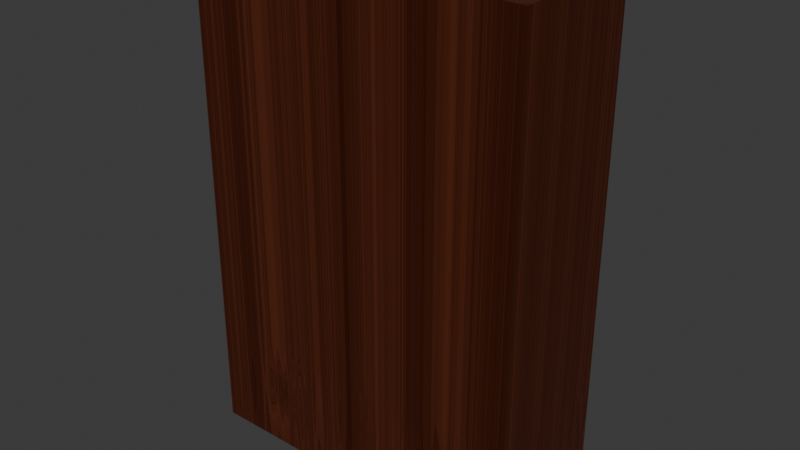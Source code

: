 # Source: bed_Closet.blend  (saved by Blender 5.1.30; exported with 4.5.12 LTS)
import bpy
from mathutils import Matrix  # noqa: F401  (used for matrix-valued properties, if any)

bpy.ops.wm.read_factory_settings(use_empty=True)
scene = bpy.context.scene
scene.name = 'Scene'

# ---- collections
col_collection = bpy.data.collections.new('Collection'); scene.collection.children.link(col_collection)

# ---- materials (node trees are filled in below, after node groups)
mat_procedural_wood_fine = bpy.data.materials.new('Procedural Wood Fine')
mat_procedural_wood_fine.displacement_method = 'BOTH'
mat_procedural_wood_fine.use_backface_culling_lightprobe_volume = False
mat_material = bpy.data.materials.new('Material')
mat_material.alpha_threshold = 0.0
mat_material.use_backface_culling_lightprobe_volume = False
mat_material.roughness = 0.5
mat_material.line_color = (0.0, 0.0, 0.0, 1.0)

# ---- node groups
ng_csf = bpy.data.node_groups.new('CSF', 'ShaderNodeTree')
_s = ng_csf.interface.new_socket(name='Float', in_out='OUTPUT', socket_type='NodeSocketFloat')
_s = ng_csf.interface.new_socket(name='Contrast', in_out='INPUT', socket_type='NodeSocketFloat')
_s.subtype = 'FACTOR'
_s.default_value = 0.5
_s.min_value = 0.0
_s.max_value = 1.0
_s.hide_value = True
_s = ng_csf.interface.new_socket(name='Sharpen', in_out='INPUT', socket_type='NodeSocketFloat')
_s.subtype = 'FACTOR'
_s.hide_value = True
_s = ng_csf.interface.new_socket(name='Flatten', in_out='INPUT', socket_type='NodeSocketFloat')
_s.subtype = 'FACTOR'
_s.min_value = 0.0
_s.max_value = 1.0
_s.hide_value = True
_s = ng_csf.interface.new_socket(name='Float', in_out='INPUT', socket_type='NodeSocketFloat')
_s.default_value = 1.0
_s.hide_value = True
_N = ng_csf.nodes; _L = ng_csf.links
n0 = _N.new('NodeGroupOutput'); n0.name = 'Group Output'; n0.location = (637, 0)
n1 = _N.new('NodeGroupInput'); n1.name = 'Group Input'; n1.location = (-671, -39)
n2 = _N.new('ShaderNodeFloatCurve'); n2.name = 'Float Curve.001'; n2.location = (297, 206)
_c = n2.mapping.curves[0]
while len(_c.points) > 2: _c.points.remove(_c.points[-1])
_c.points[0].location = (0.0, 0.0); _c.points[0].handle_type = 'AUTO'
_c.points[1].location = (0.35897, 0.09722); _c.points[1].handle_type = 'AUTO'
_p = _c.points.new(0.62051, 0.90972); _p.handle_type = 'AUTO'
_p = _c.points.new(1.0, 1.0); _p.handle_type = 'AUTO'
n2.mapping.update()
n3 = _N.new('ShaderNodeFloatCurve'); n3.name = 'Float Curve.002'; n3.location = (13, -96)
_c = n3.mapping.curves[0]
while len(_c.points) > 2: _c.points.remove(_c.points[-1])
_c.points[0].location = (0.0, 0.0); _c.points[0].handle_type = 'AUTO'
_c.points[1].location = (0.13333, 0.52778); _c.points[1].handle_type = 'AUTO'
_p = _c.points.new(0.41026, 0.84722); _p.handle_type = 'AUTO'
_p = _c.points.new(1.0, 1.0); _p.handle_type = 'AUTO'
n3.mapping.update()
n4 = _N.new('NodeReroute'); n4.name = 'Reroute.014'; n4.location = (-49, -97)
n4.width = 16
n4.socket_idname = 'NodeSocketFloatFactor'
n5 = _N.new('ShaderNodeFloatCurve'); n5.name = 'Float Curve.003'; n5.location = (-346, -137)
_c = n5.mapping.curves[0]
while len(_c.points) > 2: _c.points.remove(_c.points[-1])
_c.points[0].location = (0.0, 0.47917); _c.points[0].handle_type = 'AUTO'
_c.points[1].location = (1.0, 0.52083); _c.points[1].handle_type = 'AUTO'
n5.mapping.update()
_L.new(n5.outputs[0], n3.inputs[1])
_L.new(n4.outputs[0], n3.inputs[0])
_L.new(n3.outputs[0], n2.inputs[1])
_L.new(n1.outputs[0], n2.inputs[0])
_L.new(n1.outputs[2], n5.inputs[0])
_L.new(n1.outputs[3], n5.inputs[1])
_L.new(n1.outputs[1], n4.inputs[0])
_L.new(n2.outputs[0], n0.inputs[0])
n0.is_active_output = True
ng_qtex___wood_1 = bpy.data.node_groups.new('QTex - Wood 1', 'ShaderNodeTree')
_s = ng_qtex___wood_1.interface.new_socket(name='RandomID', in_out='OUTPUT', socket_type='NodeSocketColor')
_s.hide_value = True
_s = ng_qtex___wood_1.interface.new_socket(name='Color', in_out='OUTPUT', socket_type='NodeSocketColor')
_s = ng_qtex___wood_1.interface.new_socket(name='Roughness', in_out='OUTPUT', socket_type='NodeSocketFloat')
_s = ng_qtex___wood_1.interface.new_socket(name='Normal', in_out='OUTPUT', socket_type='NodeSocketVector')
_s.hide_value = True
_s = ng_qtex___wood_1.interface.new_socket(name='UV', in_out='INPUT', socket_type='NodeSocketVector')
_s.min_value = -1e+04
_s.max_value = 1e+04
_s.hide_value = True
_s = ng_qtex___wood_1.interface.new_socket(name='Scale', in_out='INPUT', socket_type='NodeSocketFloat')
_s.default_value = 1.0
_s.min_value = -1e+04
_s.max_value = 1e+04
_s = ng_qtex___wood_1.interface.new_socket(name='Seed', in_out='INPUT', socket_type='NodeSocketInt')
_s = ng_qtex___wood_1.interface.new_socket(name='Color1', in_out='INPUT', socket_type='NodeSocketColor')
_s.default_value = (0.01619, 0.003482, 0.0003422, 1.0)
_s = ng_qtex___wood_1.interface.new_socket(name='Color2', in_out='INPUT', socket_type='NodeSocketColor')
_s.default_value = (1.0, 0.1696, 0.01379, 1.0)
_s = ng_qtex___wood_1.interface.new_socket(name='Normal Strength', in_out='INPUT', socket_type='NodeSocketFloat')
_s.subtype = 'FACTOR'
_s.default_value = 0.1
_s.min_value = 0.0
_s.max_value = 1.0
ng_qtex___wood_1.interface.new_panel('Color Adjustment')
_s = ng_qtex___wood_1.interface.new_socket(name='Contrast', in_out='INPUT', socket_type='NodeSocketFloat')
_s.subtype = 'FACTOR'
_s.min_value = -1.0
_s.max_value = 1.0
_s = ng_qtex___wood_1.interface.new_socket(name='Sharpen', in_out='INPUT', socket_type='NodeSocketFloat')
_s.subtype = 'FACTOR'
_s.min_value = -1.0
_s.max_value = 1.0
_s = ng_qtex___wood_1.interface.new_socket(name='Flatten', in_out='INPUT', socket_type='NodeSocketFloat')
_s.subtype = 'FACTOR'
_s.min_value = -1.0
_s.max_value = 1.0
ng_qtex___wood_1.interface.new_panel('Roughness')
_s = ng_qtex___wood_1.interface.new_socket(name='Min', in_out='INPUT', socket_type='NodeSocketFloat')
_s.subtype = 'FACTOR'
_s.default_value = 0.21
_s.min_value = 0.0
_s.max_value = 1.0
_s = ng_qtex___wood_1.interface.new_socket(name='Max', in_out='INPUT', socket_type='NodeSocketFloat')
_s.subtype = 'FACTOR'
_s.default_value = 1.0
_s.min_value = 0.0
_s.max_value = 1.0
ng_qtex___wood_1.interface.new_panel('Extra Node Inputs')
_s = ng_qtex___wood_1.interface.new_socket(name='RandomID', in_out='INPUT', socket_type='NodeSocketColor')
_s.hide_value = True
_s = ng_qtex___wood_1.interface.new_socket(name='Grooves', in_out='INPUT', socket_type='NodeSocketFloat')
_s.hide_value = True
_s = ng_qtex___wood_1.interface.new_socket(name='Normal', in_out='INPUT', socket_type='NodeSocketVector')
_s.min_value = -1.0
_s.max_value = 1.0
_s.hide_value = True
ng_qtex___wood_1.interface.new_panel('Node Adjustments')
_s = ng_qtex___wood_1.interface.new_socket(name='AO Power', in_out='INPUT', socket_type='NodeSocketFloat')
_s.subtype = 'FACTOR'
_s.min_value = 0.0
_s.max_value = 1.0
_s = ng_qtex___wood_1.interface.new_socket(name='Random Seed', in_out='INPUT', socket_type='NodeSocketInt')
_s = ng_qtex___wood_1.interface.new_socket(name='Color Randomness', in_out='INPUT', socket_type='NodeSocketFloat')
_s.subtype = 'FACTOR'
_s.min_value = 0.0
_s.max_value = 1.0
_s = ng_qtex___wood_1.interface.new_socket(name='Color Hue', in_out='INPUT', socket_type='NodeSocketFloat')
_s.subtype = 'FACTOR'
_s.default_value = 1.0
_s.min_value = 0.0
_s.max_value = 1.0
_s = ng_qtex___wood_1.interface.new_socket(name='Color Saturation', in_out='INPUT', socket_type='NodeSocketFloat')
_s.subtype = 'FACTOR'
_s.default_value = 1.0
_s.min_value = 0.0
_s.max_value = 1.0
_s = ng_qtex___wood_1.interface.new_socket(name='Color Value', in_out='INPUT', socket_type='NodeSocketFloat')
_s.subtype = 'FACTOR'
_s.default_value = 1.0
_s.min_value = 0.0
_s.max_value = 1.0
_N = ng_qtex___wood_1.nodes; _L = ng_qtex___wood_1.links
n0 = _N.new('ShaderNodeVectorMath'); n0.name = 'Vector Math.005'; n0.location = (-169, 24)
n1 = _N.new('NodeReroute'); n1.name = 'Reroute.007'; n1.location = (-211, -164)
n1.width = 16
n1.socket_idname = 'NodeSocketVector'
n2 = _N.new('NodeReroute'); n2.name = 'Reroute.006'; n2.location = (-212, -105)
n2.width = 16
n2.socket_idname = 'NodeSocketVector'
n3 = _N.new('ShaderNodeCombineXYZ'); n3.name = 'Combine XYZ'; n3.location = (-410, -126)
n4 = _N.new('ShaderNodeTexVoronoi'); n4.name = 'Voronoi Texture.001'; n4.location = (-1390, -171)
n4.voronoi_dimensions = '2D'
n4.feature = 'SMOOTH_F1'
n4.inputs[2].default_value = 70.0
n5 = _N.new('ShaderNodeVectorMath'); n5.name = 'Vector Math.006'; n5.location = (-1590, -135)
n5.operation = 'MULTIPLY'
n5.inputs[1].default_value = (0.5, 20.0, 1.0)
n6 = _N.new('ShaderNodeMapRange'); n6.name = 'Map Range.003'; n6.location = (-1187, -200)
n6.inputs[3].default_value = -1.0
n7 = _N.new('NodeReroute'); n7.name = 'Reroute.004'; n7.location = (-1635, -85)
n7.width = 16
n7.socket_idname = 'NodeSocketVector'
n8 = _N.new('NodeReroute'); n8.name = 'Reroute.005'; n8.location = (-1633, -236)
n8.width = 16
n8.socket_idname = 'NodeSocketVector'
n9 = _N.new('ShaderNodeVectorMath'); n9.name = 'Vector Math'; n9.location = (-1833, -45)
n9.operation = 'SCALE'
n10 = _N.new('ShaderNodeMath'); n10.name = 'Math.007'; n10.location = (-705, -217)
n10.operation = 'MULTIPLY'
n10.use_clamp = True
n10.inputs[1].default_value = 0.25
n11 = _N.new('ShaderNodeMath'); n11.name = 'Math.006'; n11.location = (-950, -164)
n11.operation = 'MULTIPLY'
n11.use_clamp = True
n11.inputs[1].default_value = 0.01
n12 = _N.new('NodeReroute'); n12.name = 'Reroute.002'; n12.location = (75, -443)
n12.width = 16
n12.socket_idname = 'NodeSocketVector'
n13 = _N.new('NodeReroute'); n13.name = 'Reroute'; n13.location = (75, -16)
n13.width = 16
n13.socket_idname = 'NodeSocketVector'
n14 = _N.new('ShaderNodeTexVoronoi'); n14.name = 'Voronoi Texture'; n14.location = (304, -345)
n14.inputs[2].default_value = 2.0
n15 = _N.new('ShaderNodeMapRange'); n15.name = 'Map Range.001'; n15.location = (523, -349)
n15.inputs[1].default_value = 1.0
n15.inputs[2].default_value = 0.0
n16 = _N.new('ShaderNodeMath'); n16.name = 'Math.003'; n16.location = (716, -356)
n16.operation = 'POWER'
n16.inputs[1].default_value = 4.1
n17 = _N.new('ShaderNodeMath'); n17.name = 'Math.002'; n17.location = (917, -361)
n17.operation = 'MULTIPLY'
n17.use_clamp = True
n17.inputs[1].default_value = 0.1
n18 = _N.new('ShaderNodeMapping'); n18.name = 'Mapping'; n18.location = (382, 85)
n18.width = 183
n18.inputs[2].default_value = (0.0576, 2.595, 0.0)
n18.inputs[3].default_value = (1.0, 60.0, 1.0)
n19 = _N.new('NodeReroute'); n19.name = 'Reroute.001'; n19.location = (75, 383)
n19.width = 16
n19.socket_idname = 'NodeSocketVector'
n20 = _N.new('ShaderNodeMapping'); n20.name = 'Mapping.001'; n20.location = (382, 490)
n20.width = 183
n20.inputs[2].default_value = (0.0576, 2.595, 0.0)
n20.inputs[3].default_value = (1.0, 7.5, 1.0)
n21 = _N.new('ShaderNodeTexNoise'); n21.name = 'Noise Texture.002'; n21.location = (786, 406)
n21.noise_dimensions = '2D'
n21.inputs[2].default_value = 1.0
n21.inputs[3].default_value = 0.0
n21.inputs[4].default_value = 0.0
n21.inputs[8].default_value = 0.2
n22 = _N.new('ShaderNodeTexNoise'); n22.name = 'Noise Texture'; n22.location = (659, -1)
n22.inputs[2].default_value = 0.3
n22.inputs[3].default_value = 0.0
n22.inputs[4].default_value = 0.0
n22.inputs[8].default_value = 0.58
n23 = _N.new('NodeReroute'); n23.name = 'Reroute.003'; n23.location = (1238, -400)
n23.width = 16
n23.socket_idname = 'NodeSocketFloat'
n24 = _N.new('ShaderNodeMath'); n24.name = 'Math.001'; n24.location = (1271, 86)
n25 = _N.new('NodeReroute'); n25.name = 'Reroute.008'; n25.location = (1238, -67)
n25.width = 16
n25.socket_idname = 'NodeSocketFloat'
n26 = _N.new('ShaderNodeFloatCurve'); n26.name = 'Float Curve'; n26.location = (1302, 551)
_c = n26.mapping.curves[0]
while len(_c.points) > 2: _c.points.remove(_c.points[-1])
_c.points[0].location = (0.0, 0.2375); _c.points[0].handle_type = 'AUTO'
_c.points[1].location = (0.16062, 0.4375); _c.points[1].handle_type = 'AUTO'
_p = _c.points.new(0.78238, 0.9); _p.handle_type = 'AUTO'
_p = _c.points.new(1.0, 1.0); _p.handle_type = 'AUTO'
n26.mapping.update()
n27 = _N.new('ShaderNodeMapRange'); n27.name = 'Map Range'; n27.location = (1671, 472)
n27.inputs[4].default_value = 2.0
n28 = _N.new('ShaderNodeTexNoise'); n28.name = 'Noise Texture.001'; n28.location = (1479, 66)
n28.noise_dimensions = '1D'
n28.inputs[2].default_value = 15.0
n28.inputs[3].default_value = 5.0
n28.inputs[4].default_value = 1.0
n29 = _N.new('ShaderNodeMath'); n29.name = 'Math'; n29.location = (1685, 68)
n29.operation = 'POWER'
n29.use_clamp = True
n29.inputs[1].default_value = 2.0
n30 = _N.new('ShaderNodeMath'); n30.name = 'Math.008'; n30.location = (1908, 263)
n30.operation = 'MULTIPLY'
n30.use_clamp = True
n31 = _N.new('ShaderNodeFloatCurve'); n31.name = 'Float Curve.001'; n31.location = (914, 67)
_c = n31.mapping.curves[0]
while len(_c.points) > 2: _c.points.remove(_c.points[-1])
_c.points[0].location = (0.0, 0.0); _c.points[0].handle_type = 'AUTO'
_c.points[1].location = (0.07339, 0.24167); _c.points[1].handle_type = 'AUTO'
_p = _c.points.new(0.56974, 0.85); _p.handle_type = 'AUTO'
_p = _c.points.new(1.0, 1.0); _p.handle_type = 'AUTO'
n31.mapping.update()
n32 = _N.new('NodeGroupOutput'); n32.name = 'Group Output'; n32.location = (4083, 68)
n33 = _N.new('ShaderNodeMix'); n33.name = 'Mix'; n33.location = (2769, 341)
n33.data_type = 'RGBA'
n34 = _N.new('NodeGroupInput'); n34.name = 'Group Input'; n34.location = (-2142, -101)
n35 = _N.new('ShaderNodeMapRange'); n35.name = 'Map Range.002'; n35.location = (3205, 162)
n36 = _N.new('NodeGroupInput'); n36.name = 'Group Input.001'; n36.location = (3004, -10)
n37 = _N.new('ShaderNodeBump'); n37.name = 'Bump'; n37.location = (2999, -637)
n37.inputs[1].default_value = 0.005
n37.inputs[2].default_value = 1.0
n38 = _N.new('NodeReroute'); n38.name = 'Reroute.017'; n38.location = (-989, -763)
n38.width = 16
n38.socket_idname = 'NodeSocketFloat'
n39 = _N.new('NodeReroute'); n39.name = 'Reroute.018'; n39.location = (-990, -274)
n39.width = 16
n39.socket_idname = 'NodeSocketFloat'
n40 = _N.new('NodeGroupInput'); n40.name = 'Group Input.002'; n40.location = (1925, 438)
n41 = _N.new('NodeGroupInput'); n41.name = 'Group Input.003'; n41.location = (1218, 1228)
n42 = _N.new('ShaderNodeMath'); n42.name = 'Math.004'; n42.location = (3424, 52)
n42.use_clamp = True
n43 = _N.new('ShaderNodeSeparateColor'); n43.name = 'Separate Color'; n43.location = (1722, 1318)
n44 = _N.new('ShaderNodeHueSaturation'); n44.name = 'Hue/Saturation/Value'; n44.location = (3120, 830)
n45 = _N.new('ShaderNodeMix'); n45.name = 'Mix.001'; n45.location = (3739, 274)
n45.data_type = 'RGBA'
n45.inputs[7].default_value = (0.0, 0.0, 0.0, 1.0)
n46 = _N.new('NodeReroute'); n46.name = 'Reroute.021'; n46.location = (3395, -111)
n46.width = 16
n46.socket_idname = 'NodeSocketFloat'
n47 = _N.new('NodeReroute'); n47.name = 'Reroute.022'; n47.location = (3575, -111)
n47.width = 16
n47.socket_idname = 'NodeSocketFloat'
n48 = _N.new('ShaderNodeMapRange'); n48.name = 'Map Range.004'; n48.location = (2622, 1564)
n48.inputs[3].default_value = 0.5
n48.inputs[4].default_value = 1.5
n49 = _N.new('ShaderNodeMapRange'); n49.name = 'Map Range.005'; n49.location = (2622, 1307)
n50 = _N.new('ShaderNodeMapRange'); n50.name = 'Map Range.006'; n50.location = (2622, 1042)
n50.inputs[3].default_value = 0.1
n51 = _N.new('NodeReroute'); n51.name = 'Reroute.023'; n51.location = (2008, 708)
n51.width = 16
n51.socket_idname = 'NodeSocketFloatFactor'
n52 = _N.new('NodeReroute'); n52.name = 'Reroute.024'; n52.location = (2009, 1142)
n52.width = 16
n52.socket_idname = 'NodeSocketFloatFactor'
n53 = _N.new('NodeReroute'); n53.name = 'Reroute.025'; n53.location = (2063, 1237)
n53.width = 16
n53.socket_idname = 'NodeSocketFloat'
n54 = _N.new('NodeReroute'); n54.name = 'Reroute.026'; n54.location = (2538, 1258)
n54.width = 16
n54.socket_idname = 'NodeSocketFloat'
n55 = _N.new('NodeReroute'); n55.name = 'Reroute.027'; n55.location = (2063, 1281)
n55.width = 16
n55.socket_idname = 'NodeSocketFloat'
n56 = _N.new('NodeReroute'); n56.name = 'Reroute.028'; n56.location = (2167, 1126)
n56.width = 16
n56.socket_idname = 'NodeSocketFloatFactor'
n57 = _N.new('NodeReroute'); n57.name = 'Reroute.029'; n57.location = (2167, 1081)
n57.width = 16
n57.socket_idname = 'NodeSocketFloatFactor'
n58 = _N.new('NodeReroute'); n58.name = 'Reroute.031'; n58.location = (2063, 904)
n58.width = 16
n58.socket_idname = 'NodeSocketFloat'
n59 = _N.new('NodeReroute'); n59.name = 'Reroute.032'; n59.location = (2064, 1405)
n59.width = 16
n59.socket_idname = 'NodeSocketFloat'
n60 = _N.new('NodeReroute'); n60.name = 'Reroute.033'; n60.location = (2167, 1383)
n60.width = 16
n60.socket_idname = 'NodeSocketFloatFactor'
n61 = _N.new('NodeReroute'); n61.name = 'Reroute.034'; n61.location = (2167, 807)
n61.width = 16
n61.socket_idname = 'NodeSocketFloatFactor'
n62 = _N.new('ShaderNodeCombineXYZ'); n62.name = 'Combine XYZ.001'; n62.location = (-171, 365)
n63 = _N.new('NodeGroupInput'); n63.name = 'Group Input.004'; n63.location = (-902, 200)
n64 = _N.new('ShaderNodeCombineXYZ'); n64.name = 'Combine XYZ.002'; n64.location = (-171, 225)
n65 = _N.new('NodeReroute'); n65.name = 'Reroute.035'; n65.location = (-252, 264)
n65.width = 16
n65.socket_idname = 'NodeSocketFloat'
n66 = _N.new('ShaderNodeMath'); n66.name = 'Math.005'; n66.location = (-658, 276)
n66.operation = 'MULTIPLY'
n66.inputs[1].default_value = 150.0
n67 = _N.new('ShaderNodeVectorMath'); n67.name = 'Vector Math.007'; n67.location = (124, -361)
n68 = _N.new('NodeReroute'); n68.name = 'Reroute.036'; n68.location = (25, 338)
n68.width = 16
n68.socket_idname = 'NodeSocketVector'
n69 = _N.new('NodeReroute'); n69.name = 'Reroute.037'; n69.location = (28, -467)
n69.width = 16
n69.socket_idname = 'NodeSocketVector'
n70 = _N.new('ShaderNodeMath'); n70.name = 'Math.009'; n70.location = (3213, -123)
n70.operation = 'POWER'
n71 = _N.new('ShaderNodeMapRange'); n71.name = 'Map Range.007'; n71.location = (3031, -260)
n71.inputs[2].default_value = 1.001
n71.inputs[3].default_value = 1.0
n71.inputs[4].default_value = 0.0
n72 = _N.new('NodeGroupInput'); n72.name = 'Group Input.005'; n72.location = (2787, -187)
n73 = _N.new('ShaderNodeClamp'); n73.name = 'Clamp'; n73.location = (2267, 892)
n73.inputs[1].default_value = 0.001
n74 = _N.new('ShaderNodeClamp'); n74.name = 'Clamp.001'; n74.location = (2185, 1188)
n74.inputs[1].default_value = 0.001
n75 = _N.new('ShaderNodeTexWhiteNoise'); n75.name = 'White Noise Texture'; n75.location = (1486, 1319)
n75.noise_dimensions = '4D'
n76 = _N.new('NodeGroupInput'); n76.name = 'Group Input.006'; n76.location = (2512, 195)
n77 = _N.new('NodeGroupInput'); n77.name = 'Group Input.007'; n77.location = (2517, -732)
n78 = _N.new('NodeGroupInput'); n78.name = 'Group Input.008'; n78.location = (3740, 358)
n79 = _N.new('ShaderNodeMapRange'); n79.name = 'Map Range.008'; n79.location = (2385, 1215)
n79.inputs[1].default_value = 1.0
n79.inputs[2].default_value = 0.0
n80 = _N.new('ShaderNodeMath'); n80.name = 'Math.010'; n80.location = (2357, 1513)
n80.operation = 'MULTIPLY'
n81 = _N.new('ShaderNodeGroup'); n81.name = 'Group'; n81.location = (2248, 474)
n81.node_tree = ng_csf
n82 = _N.new('ShaderNodeFloatCurve'); n82.name = 'Float Curve.002'; n82.location = (2023, -178)
_c = n82.mapping.curves[0]
while len(_c.points) > 2: _c.points.remove(_c.points[-1])
_c.points[0].location = (0.0, 0.0); _c.points[0].handle_type = 'AUTO'
_c.points[1].location = (0.05641, 0.11806); _c.points[1].handle_type = 'AUTO'
_p = _c.points.new(0.37436, 0.79167); _p.handle_type = 'AUTO'
_p = _c.points.new(1.0, 1.0); _p.handle_type = 'AUTO'
n82.mapping.update()
n83 = _N.new('ShaderNodeMath'); n83.name = 'Math.011'; n83.location = (2521, -561)
n83.operation = 'SUBTRACT'
n84 = _N.new('NodeReroute'); n84.name = 'Reroute.009'; n84.location = (2079, -764)
n84.width = 16
n84.socket_idname = 'NodeSocketFloat'
n85 = _N.new('ShaderNodeMath'); n85.name = 'Math.012'; n85.location = (2213, -584)
n85.operation = 'MULTIPLY'
n85.use_clamp = True
n85.inputs[1].default_value = 0.82
_L.new(n34.outputs[0], n9.inputs[0])
_L.new(n34.outputs[1], n9.inputs[3])
_L.new(n13.outputs[0], n18.inputs[0])
_L.new(n28.outputs[0], n29.inputs[0])
_L.new(n0.outputs[0], n13.inputs[0])
_L.new(n67.outputs[0], n14.inputs[0])
_L.new(n13.outputs[0], n12.inputs[0])
_L.new(n24.outputs[0], n28.inputs[1])
_L.new(n14.outputs[0], n15.inputs[0])
_L.new(n31.outputs[0], n24.inputs[0])
_L.new(n25.outputs[0], n24.inputs[1])
_L.new(n16.outputs[0], n17.inputs[0])
_L.new(n15.outputs[0], n16.inputs[0])
_L.new(n18.outputs[0], n22.inputs[0])
_L.new(n5.outputs[0], n4.inputs[0])
_L.new(n9.outputs[0], n7.inputs[0])
_L.new(n7.outputs[0], n8.inputs[0])
_L.new(n7.outputs[0], n0.inputs[0])
_L.new(n2.outputs[0], n0.inputs[1])
_L.new(n39.outputs[0], n11.inputs[0])
_L.new(n1.outputs[0], n2.inputs[0])
_L.new(n3.outputs[0], n1.inputs[0])
_L.new(n4.outputs[0], n6.inputs[0])
_L.new(n8.outputs[0], n5.inputs[0])
_L.new(n17.outputs[0], n23.inputs[0])
_L.new(n23.outputs[0], n25.inputs[0])
_L.new(n11.outputs[0], n3.inputs[0])
_L.new(n11.outputs[0], n10.inputs[0])
_L.new(n10.outputs[0], n3.inputs[1])
_L.new(n29.outputs[0], n30.inputs[0])
_L.new(n27.outputs[0], n30.inputs[1])
_L.new(n26.outputs[0], n27.inputs[0])
_L.new(n21.outputs[0], n26.inputs[1])
_L.new(n19.outputs[0], n20.inputs[0])
_L.new(n13.outputs[0], n19.inputs[0])
_L.new(n20.outputs[0], n21.inputs[0])
_L.new(n22.outputs[0], n31.inputs[1])
_L.new(n76.outputs[3], n33.inputs[6])
_L.new(n76.outputs[4], n33.inputs[7])
_L.new(n29.outputs[0], n35.inputs[0])
_L.new(n36.outputs[9], n35.inputs[3])
_L.new(n36.outputs[10], n35.inputs[4])
_L.new(n39.outputs[0], n38.inputs[0])
_L.new(n6.outputs[0], n39.inputs[0])
_L.new(n35.outputs[0], n42.inputs[0])
_L.new(n46.outputs[0], n42.inputs[1])
_L.new(n42.outputs[0], n32.inputs[2])
_L.new(n33.outputs[2], n44.inputs[4])
_L.new(n51.outputs[0], n44.inputs[3])
_L.new(n44.outputs[0], n45.inputs[6])
_L.new(n47.outputs[0], n45.inputs[0])
_L.new(n80.outputs[0], n48.inputs[0])
_L.new(n48.outputs[0], n44.inputs[0])
_L.new(n54.outputs[0], n49.inputs[0])
_L.new(n49.outputs[0], n44.inputs[1])
_L.new(n50.outputs[0], n44.inputs[2])
_L.new(n52.outputs[0], n51.inputs[0])
_L.new(n41.outputs[16], n52.inputs[0])
_L.new(n43.outputs[2], n53.inputs[0])
_L.new(n43.outputs[1], n54.inputs[0])
_L.new(n43.outputs[0], n55.inputs[0])
_L.new(n41.outputs[17], n56.inputs[0])
_L.new(n41.outputs[19], n57.inputs[0])
_L.new(n53.outputs[0], n58.inputs[0])
_L.new(n55.outputs[0], n59.inputs[0])
_L.new(n56.outputs[0], n60.inputs[0])
_L.new(n57.outputs[0], n61.inputs[0])
_L.new(n65.outputs[0], n62.inputs[0])
_L.new(n68.outputs[0], n20.inputs[1])
_L.new(n65.outputs[0], n64.inputs[1])
_L.new(n64.outputs[0], n18.inputs[1])
_L.new(n66.outputs[0], n65.inputs[0])
_L.new(n63.outputs[2], n66.inputs[0])
_L.new(n12.outputs[0], n67.inputs[0])
_L.new(n62.outputs[0], n68.inputs[0])
_L.new(n69.outputs[0], n67.inputs[1])
_L.new(n68.outputs[0], n69.inputs[0])
_L.new(n37.outputs[0], n32.inputs[3])
_L.new(n45.outputs[2], n32.inputs[1])
_L.new(n71.outputs[0], n70.inputs[1])
_L.new(n46.outputs[0], n47.inputs[0])
_L.new(n70.outputs[0], n46.inputs[0])
_L.new(n72.outputs[12], n70.inputs[0])
_L.new(n72.outputs[14], n71.inputs[0])
_L.new(n73.outputs[0], n50.inputs[2])
_L.new(n58.outputs[0], n50.inputs[0])
_L.new(n61.outputs[0], n73.inputs[0])
_L.new(n41.outputs[18], n74.inputs[0])
_L.new(n41.outputs[11], n75.inputs[0])
_L.new(n75.outputs[1], n43.inputs[0])
_L.new(n41.outputs[15], n75.inputs[1])
_L.new(n77.outputs[13], n37.inputs[4])
_L.new(n78.outputs[11], n32.inputs[0])
_L.new(n79.outputs[0], n49.inputs[3])
_L.new(n74.outputs[0], n79.inputs[0])
_L.new(n59.outputs[0], n80.inputs[0])
_L.new(n60.outputs[0], n80.inputs[1])
_L.new(n40.outputs[6], n81.inputs[0])
_L.new(n30.outputs[0], n81.inputs[3])
_L.new(n40.outputs[7], n81.inputs[1])
_L.new(n40.outputs[8], n81.inputs[2])
_L.new(n81.outputs[0], n33.inputs[0])
_L.new(n77.outputs[5], n37.inputs[0])
_L.new(n29.outputs[0], n82.inputs[1])
_L.new(n82.outputs[0], n83.inputs[0])
_L.new(n38.outputs[0], n84.inputs[0])
_L.new(n85.outputs[0], n83.inputs[1])
_L.new(n84.outputs[0], n85.inputs[0])
_L.new(n83.outputs[0], n37.inputs[3])
n32.is_active_output = True

# ---- material node trees
mat_procedural_wood_fine.use_nodes = True; mat_procedural_wood_fine.node_tree.nodes.clear()
_N = mat_procedural_wood_fine.node_tree.nodes; _L = mat_procedural_wood_fine.node_tree.links
n0 = _N.new('ShaderNodeOutputMaterial'); n0.name = 'Material Output'; n0.location = (-64, 148)
n1 = _N.new('ShaderNodeBsdfPrincipled'); n1.name = 'Principled BSDF'; n1.location = (-486, 151)
n1.distribution = 'GGX'
n1.subsurface_method = 'RANDOM_WALK_SKIN'
n1.inputs[3].default_value = 1.45
n1.inputs[13].default_value = 0.1554
n1.inputs[14].default_value = (0.944, 0.944, 0.944, 1.0)
n1.inputs[27].default_value = (0.0, 0.0, 0.0, 1.0)
n1.inputs[28].default_value = 1.0
n2 = _N.new('ShaderNodeTexCoord'); n2.name = 'Texture Coordinate'; n2.location = (-1169, 88)
n3 = _N.new('ShaderNodeGroup'); n3.name = 'Group'; n3.location = (-888, 153)
n3.width = 206
n3.node_tree = ng_qtex___wood_1
n3.inputs[1].default_value = 4.31
n3.inputs[2].default_value = 3
n3.inputs[3].default_value = (0.01937, 0.003034, 0.001198, 1.0)
n3.inputs[4].default_value = (0.1176, 0.02975, 0.01322, 1.0)
n3.inputs[5].default_value = 0.1606
n3.inputs[6].default_value = 0.2182
n3.inputs[7].default_value = 0.2364
n3.inputs[8].default_value = 0.0
n3.inputs[9].default_value = 0.09697
n3.inputs[10].default_value = 0.8897
n3.inputs[11].default_value = (0.0, 0.0, 0.0, 1.0)
n3.inputs[12].default_value = 0.0
n3.inputs[13].default_value = (0.0, 0.0, 0.0)
n3.inputs[14].default_value = 0.0
n3.inputs[15].default_value = 0
n3.inputs[16].default_value = 0.0
n3.inputs[17].default_value = 1.0
n3.inputs[18].default_value = 1.0
n3.inputs[19].default_value = 1.0
n4 = _N.new('ShaderNodeGroup'); n4.name = 'Group.001'; n4.location = (30, -36)
n4.width = 206
n4.node_tree = ng_qtex___wood_1
n4.inputs[0].default_value = (0.0, 0.0, 0.0)
n4.inputs[1].default_value = 3.0
n4.inputs[2].default_value = 0
n4.inputs[3].default_value = (0.8285, 0.3809, 0.08117, 1.0)
n4.inputs[4].default_value = (0.002723, 0.0, 0.0, 1.0)
n4.inputs[5].default_value = 0.0
n4.inputs[6].default_value = 0.2545
n4.inputs[7].default_value = 0.3091
n4.inputs[8].default_value = 0.03636
n4.inputs[9].default_value = 0.1939
n4.inputs[10].default_value = 0.7685
n4.inputs[11].default_value = (0.0, 0.0, 0.0, 1.0)
n4.inputs[12].default_value = 0.0
n4.inputs[13].default_value = (0.0, 0.0, 0.0)
n4.inputs[14].default_value = 0.0
n4.inputs[15].default_value = 0
n4.inputs[16].default_value = 0.0
n4.inputs[17].default_value = 1.0
n4.inputs[18].default_value = 1.0
n4.inputs[19].default_value = 1.0
n5 = _N.new('ShaderNodeGroup'); n5.name = 'Group.003'; n5.location = (575, -56)
n5.width = 206
n5.node_tree = ng_qtex___wood_1
n5.inputs[0].default_value = (0.0, 0.0, 0.0)
n5.inputs[1].default_value = 3.0
n5.inputs[2].default_value = 6
n5.inputs[3].default_value = (0.698, 0.1316, 0.009446, 1.0)
n5.inputs[4].default_value = (0.005854, 0.003346, 0.0005172, 1.0)
n5.inputs[5].default_value = 0.08485
n5.inputs[6].default_value = 0.4121
n5.inputs[7].default_value = 0.8303
n5.inputs[8].default_value = 0.0
n5.inputs[9].default_value = 0.2424
n5.inputs[10].default_value = 0.9018
n5.inputs[11].default_value = (0.0, 0.0, 0.0, 1.0)
n5.inputs[12].default_value = 0.0
n5.inputs[13].default_value = (0.0, 0.0, 0.0)
n5.inputs[14].default_value = 0.0
n5.inputs[15].default_value = 0
n5.inputs[16].default_value = 0.0
n5.inputs[17].default_value = 1.0
n5.inputs[18].default_value = 1.0
n5.inputs[19].default_value = 1.0
n6 = _N.new('ShaderNodeGroup'); n6.name = 'Group.004'; n6.location = (850, -36)
n6.width = 206
n6.node_tree = ng_qtex___wood_1
n6.inputs[0].default_value = (0.0, 0.0, 0.0)
n6.inputs[1].default_value = 3.0
n6.inputs[2].default_value = 1
n6.inputs[3].default_value = (0.8284, 0.5859, 0.2714, 1.0)
n6.inputs[4].default_value = (0.01897, 0.007043, 0.002574, 1.0)
n6.inputs[5].default_value = 0.6818
n6.inputs[6].default_value = 0.6788
n6.inputs[7].default_value = 0.1758
n6.inputs[8].default_value = 0.0
n6.inputs[9].default_value = 0.7273
n6.inputs[10].default_value = 0.823
n6.inputs[11].default_value = (0.0, 0.0, 0.0, 1.0)
n6.inputs[12].default_value = 0.0
n6.inputs[13].default_value = (0.0, 0.0, 0.0)
n6.inputs[14].default_value = 0.0
n6.inputs[15].default_value = 0
n6.inputs[16].default_value = 0.0
n6.inputs[17].default_value = 1.0
n6.inputs[18].default_value = 1.0
n6.inputs[19].default_value = 1.0
n7 = _N.new('ShaderNodeGroup'); n7.name = 'Group.002'; n7.location = (305, -56)
n7.width = 206
n7.node_tree = ng_qtex___wood_1
n7.inputs[0].default_value = (0.0, 0.0, 0.0)
n7.inputs[1].default_value = 3.0
n7.inputs[2].default_value = 9
n7.inputs[3].default_value = (0.1479, 0.0342, 0.02828, 1.0)
n7.inputs[4].default_value = (0.006091, 0.002748, 0.00173, 1.0)
n7.inputs[5].default_value = 0.02727
n7.inputs[6].default_value = 0.4727
n7.inputs[7].default_value = 0.4303
n7.inputs[8].default_value = 0.2182
n7.inputs[9].default_value = 0.09697
n7.inputs[10].default_value = 0.617
n7.inputs[11].default_value = (0.0, 0.0, 0.0, 1.0)
n7.inputs[12].default_value = 0.0
n7.inputs[13].default_value = (0.0, 0.0, 0.0)
n7.inputs[14].default_value = 0.0
n7.inputs[15].default_value = 0
n7.inputs[16].default_value = 0.0
n7.inputs[17].default_value = 1.0
n7.inputs[18].default_value = 1.0
n7.inputs[19].default_value = 1.0
n8 = _N.new('NodeFrame'); n8.name = 'Frame'; n8.location = (-1090, -544)
n8.label = 'Presets'
n8.width = 1086
n4.parent = n8
n5.parent = n8
n6.parent = n8
n7.parent = n8
_L.new(n2.outputs[2], n3.inputs[0])
_L.new(n3.outputs[2], n1.inputs[2])
_L.new(n3.outputs[1], n1.inputs[0])
_L.new(n3.outputs[3], n1.inputs[5])
_L.new(n1.outputs[0], n0.inputs[0])
n0.is_active_output = True
mat_material.use_nodes = True; mat_material.node_tree.nodes.clear()
_N = mat_material.node_tree.nodes; _L = mat_material.node_tree.links
n0 = _N.new('ShaderNodeOutputMaterial'); n0.name = 'Material Output'; n0.location = (200, 100)
n1 = _N.new('ShaderNodeBsdfPrincipled'); n1.name = 'Principled BSDF'; n1.location = (-200, 100)
n1.inputs[0].default_value = (0.05552, 0.05552, 0.05552, 1.0)
n1.inputs[1].default_value = 0.6071
n1.inputs[2].default_value = 0.125
_L.new(n1.outputs[0], n0.inputs[0])
n0.is_active_output = True

# ---- world
world_world = bpy.data.worlds.new('World'); scene.world = world_world
world_world.use_nodes = True; world_world.node_tree.nodes.clear()
_N = world_world.node_tree.nodes; _L = world_world.node_tree.links
n0 = _N.new('ShaderNodeOutputWorld'); n0.name = 'World Output'; n0.location = (200, 100)
n1 = _N.new('ShaderNodeBackground'); n1.name = 'Background'; n1.location = (-200, 100)
n1.inputs[0].default_value = (0.05088, 0.05088, 0.05088, 1.0)
_L.new(n1.outputs[0], n0.inputs[0])
n0.is_active_output = True
world_world.color = (0.05088, 0.05088, 0.05088)
world_world.sun_shadow_jitter_overblur = 0.0

# ---- meshes
me_cube = bpy.data.meshes.new('Cube')
me_cube.from_pydata([(0.75, 0.3, -1.996e-08), (-0.75, 0.3, 2.2), (0.75, -0.3, -1.996e-08), (-0.75, 0.3, -1.996e-08), (0.75, -0.3, 2.2), (-0.75, -0.3, -1.996e-08), (0.75, 0.3, 0.5079), (0.75, 0.3, 0.4819), (-0.75, -0.3, 0.4819), (-0.75, -0.3, 0.5079), (0.75, -0.3, 0.5079), (0.75, -0.3, 0.4819), (-0.75, 0.3, 0.4819), (-0.75, 0.3, 0.5079), (-0.75, -0.3, 2.2), (0.75, 0.3, 2.2)], [], [(3, 0, 2, 5), (6, 10, 11, 7), (9, 13, 12, 8), (10, 9, 8, 11), (0, 7, 11, 2), (2, 11, 8, 5), (5, 8, 12, 3), (8, 11, 7, 12), (13, 6, 10, 9), (7, 12, 13, 6), (4, 15, 1, 14), (10, 6, 15, 4), (13, 9, 14, 1), (9, 10, 4, 14)])
_uv = me_cube.uv_layers.new(name='UVMap')
_uv.uv.foreach_set('vector', [0.125, 0.5, 0.375, 0.5, 0.375, 0.75, 0.125, 0.75, 0.4328, 0.5, 0.4328, 0.75, 0.4299, 0.75, 0.4299, 0.5, 0.4328, 0.0, 0.4328, 0.25, 0.4299, 0.25, 0.4299, 0.0, 0.4328, 0.75, 0.4328, 1.0, 0.4299, 1.0, 0.4299, 0.75, 0.375, 0.5, 0.4299, 0.5, 0.4299, 0.75, 0.375, 0.75, 0.375, 0.75, 0.4299, 0.75, 0.4299, 1.0, 0.375, 1.0, 0.375, 0.0, 0.4299, 0.0, 0.4299, 0.25, 0.375, 0.25, 0.0, 0.0, 0.0, 0.0, 0.0, 0.0, 0.0, 0.0, 0.0, 0.0, 0.0, 0.0, 0.0, 0.0, 0.0, 0.0, 0.0, 0.0, 0.0, 0.0, 0.4328, 0.25, 0.0, 0.0, 0.4328, 0.75, 0.4328, 0.5, 0.4328, 0.25, 0.4328, 0.0, 0.4328, 0.75, 0.4328, 0.5, 0.4328, 0.5, 0.4328, 0.75, 0.4328, 0.25, 0.4328, 0.0, 0.4328, 0.0, 0.4328, 0.25, 0.4328, 1.0, 0.4328, 0.75, 0.4328, 0.75, 0.4328, 1.0])
me_cube.materials.append(mat_procedural_wood_fine)
me_cube.use_mirror_vertex_groups = False
me_cube.update()
me_cube_001 = bpy.data.meshes.new('Cube.001')
me_cube_001.from_pydata([(0.0, 0.0, 1.098), (0.0, 0.0, -1.098), (0.0182, 0.01842, -1.098), (0.0182, 0.01842, 1.098), (0.7466, 0.0, -1.098), (0.7466, 0.0, 1.098), (0.7466, 0.01842, -1.098), (0.7466, 0.01842, 1.098), (0.0, 0.0, 0.06808), (0.0, 0.0, -0.06808), (0.0182, 0.01842, 0.06808), (0.0182, 0.01842, -0.06808), (0.7466, 0.01842, -0.06808), (0.7466, 0.01842, 0.06808), (0.7466, 0.0, 0.06808), (0.7466, 0.0, -0.06808), (0.7068, 0.0, -1.098), (0.7068, 0.0, 1.098), (0.7078, 0.01842, -1.098), (0.7078, 0.01842, 1.098), (0.7078, 0.01842, -0.06808), (0.7078, 0.01842, 0.06808), (0.7068, 0.0, -0.06808), (0.7068, 0.0, 0.06808), (0.6569, 0.0, 1.098), (0.6591, 0.01842, 1.098), (0.6569, 0.0, -0.06808), (0.6569, 0.0, 0.06808), (0.6569, 0.0, -1.098), (0.6591, 0.01842, -1.098), (0.6591, 0.01842, -0.06808), (0.6591, 0.01842, 0.06808), (0.6468, -0.01611, -0.0817), (0.6955, -0.01611, -0.0817), (0.6468, -0.01611, 0.05446), (0.6955, -0.01611, 0.05446), (0.6946, -0.03453, -0.0817), (0.6946, -0.03453, 0.05446), (0.6446, -0.03453, -0.0817), (0.6446, -0.03453, 0.05446)], [], [(8, 0, 3, 10), (12, 15, 4, 6), (23, 14, 5, 17), (28, 1, 2, 29), (17, 5, 7, 19), (21, 19, 7, 13), (18, 20, 12, 6), (20, 21, 13, 12), (16, 4, 15, 22), (22, 15, 14, 23), (7, 5, 14, 13), (13, 14, 15, 12), (1, 9, 11, 2), (9, 8, 10, 11), (31, 21, 35, 34), (28, 16, 22, 26), (26, 22, 36, 38), (29, 30, 20, 18), (31, 25, 19, 21), (24, 17, 19, 25), (4, 16, 18, 6), (27, 23, 17, 24), (8, 27, 24, 0), (0, 24, 25, 3), (10, 3, 25, 31), (2, 11, 30, 29), (11, 10, 31, 30), (1, 28, 26, 9), (9, 26, 27, 8), (16, 28, 29, 18), (38, 36, 37, 39), (32, 34, 35, 33), (21, 20, 33, 35), (27, 26, 38, 39), (23, 27, 39, 37), (22, 23, 37, 36), (30, 31, 34, 32), (20, 30, 32, 33)])
_uv = me_cube_001.uv_layers.new(name='UVMap')
_uv.uv.foreach_set('vector', [0.5417, 0.25, 0.625, 0.25, 0.625, 0.25, 0.5417, 0.25, 0.4583, 0.3742, 0.4583, 0.3742, 0.375, 0.3742, 0.375, 0.3742, 0.5417, 0.3676, 0.5417, 0.3742, 0.625, 0.3742, 0.625, 0.3676, 0.375, 0.3593, 0.375, 0.25, 0.375, 0.25, 0.375, 0.3593, 0.625, 0.3676, 0.625, 0.3742, 0.625, 0.3742, 0.625, 0.3676, 0.5417, 0.3676, 0.625, 0.3676, 0.625, 0.3742, 0.5417, 0.3742, 0.375, 0.3676, 0.4583, 0.3676, 0.4583, 0.3742, 0.375, 0.3742, 0.4583, 0.3676, 0.5417, 0.3676, 0.5417, 0.3742, 0.4583, 0.3742, 0.375, 0.3676, 0.375, 0.3742, 0.4583, 0.3742, 0.4583, 0.3676, 0.4583, 0.3676, 0.4583, 0.3742, 0.5417, 0.3742, 0.5417, 0.3676, 0.625, 0.3742, 0.625, 0.3742, 0.5417, 0.3742, 0.5417, 0.3742, 0.5417, 0.3742, 0.5417, 0.3742, 0.4583, 0.3742, 0.4583, 0.3742, 0.375, 0.25, 0.4583, 0.25, 0.4583, 0.25, 0.375, 0.25, 0.4583, 0.25, 0.5417, 0.25, 0.5417, 0.25, 0.4583, 0.25, 0.5417, 0.3593, 0.5417, 0.3676, 0.5417, 0.3676, 0.5417, 0.3593, 0.375, 0.3593, 0.375, 0.3676, 0.4583, 0.3676, 0.4583, 0.3593, 0.4583, 0.3593, 0.4583, 0.3676, 0.4583, 0.3676, 0.4583, 0.3593, 0.375, 0.3593, 0.4583, 0.3593, 0.4583, 0.3676, 0.375, 0.3676, 0.5417, 0.3593, 0.625, 0.3593, 0.625, 0.3676, 0.5417, 0.3676, 0.625, 0.3593, 0.625, 0.3676, 0.625, 0.3676, 0.625, 0.3593, 0.375, 0.3742, 0.375, 0.3676, 0.375, 0.3676, 0.375, 0.3742, 0.5417, 0.3593, 0.5417, 0.3676, 0.625, 0.3676, 0.625, 0.3593, 0.5417, 0.25, 0.5417, 0.3593, 0.625, 0.3593, 0.625, 0.25, 0.625, 0.25, 0.625, 0.3593, 0.625, 0.3593, 0.625, 0.25, 0.5417, 0.25, 0.625, 0.25, 0.625, 0.3593, 0.5417, 0.3593, 0.375, 0.25, 0.4583, 0.25, 0.4583, 0.3593, 0.375, 0.3593, 0.4583, 0.25, 0.5417, 0.25, 0.5417, 0.3593, 0.4583, 0.3593, 0.375, 0.25, 0.375, 0.3593, 0.4583, 0.3593, 0.4583, 0.25, 0.4583, 0.25, 0.4583, 0.3593, 0.5417, 0.3593, 0.5417, 0.25, 0.375, 0.3676, 0.375, 0.3593, 0.375, 0.3593, 0.375, 0.3676, 0.4583, 0.3593, 0.4583, 0.3676, 0.5417, 0.3676, 0.5417, 0.3593, 0.4583, 0.3593, 0.5417, 0.3593, 0.5417, 0.3676, 0.4583, 0.3676, 0.5417, 0.3676, 0.4583, 0.3676, 0.4583, 0.3676, 0.5417, 0.3676, 0.5417, 0.3593, 0.4583, 0.3593, 0.4583, 0.3593, 0.5417, 0.3593, 0.5417, 0.3676, 0.5417, 0.3593, 0.5417, 0.3593, 0.5417, 0.3676, 0.4583, 0.3676, 0.5417, 0.3676, 0.5417, 0.3676, 0.4583, 0.3676, 0.4583, 0.3593, 0.5417, 0.3593, 0.5417, 0.3593, 0.4583, 0.3593, 0.4583, 0.3676, 0.4583, 0.3593, 0.4583, 0.3593, 0.4583, 0.3676])
me_cube_001.materials.append(mat_procedural_wood_fine)
me_cube_001.use_mirror_vertex_groups = False
me_cube_001.update()
me_cube_002 = bpy.data.meshes.new('Cube.002')
me_cube_002.from_pydata([(0.0, 0.0, 1.098), (-0.0182, 0.01842, 1.098), (-0.6569, 0.0, 1.098), (0.0, 0.0, 0.06808), (0.0, 0.0, -0.06808), (-0.6569, 0.0, 0.06808), (-0.0182, 0.01842, 0.06808), (-0.0182, 0.01842, -0.06808), (-0.6591, 0.01842, 0.06808), (-0.7078, 0.01842, 0.06808), (-0.6591, 0.01842, 1.098), (-0.6591, 0.01842, -0.06808), (-0.6468, -0.01611, 0.05446), (-0.6955, -0.01611, 0.05446), (-0.6468, -0.01611, -0.0817), (-0.6955, -0.01611, -0.0817), (-0.7078, 0.01842, -0.06808), (-0.7466, 0.01842, -0.06808), (-0.7078, 0.01842, -1.098), (-0.7466, 0.01842, -1.098), (-0.6591, 0.01842, -1.098), (-0.7068, 0.0, -1.098), (-0.7466, 0.0, -1.098), (-0.6569, 0.0, -1.098), (-0.7068, 0.0, -0.06808), (-0.7466, 0.0, -0.06808), (-0.7068, 0.0, 0.06808), (-0.6569, 0.0, -0.06808), (-0.6946, -0.03453, -0.0817), (-0.6946, -0.03453, 0.05446), (-0.6446, -0.03453, -0.0817), (-0.6446, -0.03453, 0.05446), (-0.7466, 0.0, 0.06808), (-0.7068, 0.0, 1.098), (-0.7466, 0.0, 1.098), (-0.7078, 0.01842, 1.098), (-0.7466, 0.01842, 1.098), (-0.7466, 0.01842, 0.06808), (0.0, 0.0, -1.098), (-0.0182, 0.01842, -1.098)], [], [(0, 1, 10, 2), (3, 6, 1, 0), (3, 0, 2, 5), (4, 3, 5, 27), (4, 7, 6, 3), (6, 8, 10, 1), (7, 11, 8, 6), (8, 9, 35, 10), (8, 12, 13, 9), (11, 14, 12, 8), (14, 15, 13, 12), (16, 15, 14, 11), (9, 13, 15, 16), (16, 17, 37, 9), (18, 19, 17, 16), (20, 18, 16, 11), (22, 19, 18, 21), (21, 18, 20, 23), (21, 24, 25, 22), (23, 27, 24, 21), (24, 26, 32, 25), (24, 28, 29, 26), (27, 30, 28, 24), (30, 31, 29, 28), (5, 31, 30, 27), (26, 29, 31, 5), (38, 4, 27, 23), (26, 33, 34, 32), (5, 2, 33, 26), (33, 35, 36, 34), (2, 10, 35, 33), (9, 37, 36, 35), (36, 37, 32, 34), (37, 17, 25, 32), (17, 19, 22, 25), (23, 20, 39, 38), (38, 39, 7, 4), (39, 20, 11, 7)])
_uv = me_cube_002.uv_layers.new(name='UVMap')
_uv.uv.foreach_set('vector', [0.625, 0.25, 0.625, 0.25, 0.625, 0.3593, 0.625, 0.3593, 0.5417, 0.25, 0.5417, 0.25, 0.625, 0.25, 0.625, 0.25, 0.5417, 0.25, 0.625, 0.25, 0.625, 0.3593, 0.5417, 0.3593, 0.4583, 0.25, 0.5417, 0.25, 0.5417, 0.3593, 0.4583, 0.3593, 0.4583, 0.25, 0.4583, 0.25, 0.5417, 0.25, 0.5417, 0.25, 0.5417, 0.25, 0.5417, 0.3593, 0.625, 0.3593, 0.625, 0.25, 0.4583, 0.25, 0.4583, 0.3593, 0.5417, 0.3593, 0.5417, 0.25, 0.5417, 0.3593, 0.5417, 0.3676, 0.625, 0.3676, 0.625, 0.3593, 0.5417, 0.3593, 0.5417, 0.3593, 0.5417, 0.3676, 0.5417, 0.3676, 0.4583, 0.3593, 0.4583, 0.3593, 0.5417, 0.3593, 0.5417, 0.3593, 0.4583, 0.3593, 0.4583, 0.3676, 0.5417, 0.3676, 0.5417, 0.3593, 0.4583, 0.3676, 0.4583, 0.3676, 0.4583, 0.3593, 0.4583, 0.3593, 0.5417, 0.3676, 0.5417, 0.3676, 0.4583, 0.3676, 0.4583, 0.3676, 0.4583, 0.3676, 0.4583, 0.3742, 0.5417, 0.3742, 0.5417, 0.3676, 0.375, 0.3676, 0.375, 0.3742, 0.4583, 0.3742, 0.4583, 0.3676, 0.375, 0.3593, 0.375, 0.3676, 0.4583, 0.3676, 0.4583, 0.3593, 0.375, 0.3742, 0.375, 0.3742, 0.375, 0.3676, 0.375, 0.3676, 0.375, 0.3676, 0.375, 0.3676, 0.375, 0.3593, 0.375, 0.3593, 0.375, 0.3676, 0.4583, 0.3676, 0.4583, 0.3742, 0.375, 0.3742, 0.375, 0.3593, 0.4583, 0.3593, 0.4583, 0.3676, 0.375, 0.3676, 0.4583, 0.3676, 0.5417, 0.3676, 0.5417, 0.3742, 0.4583, 0.3742, 0.4583, 0.3676, 0.4583, 0.3676, 0.5417, 0.3676, 0.5417, 0.3676, 0.4583, 0.3593, 0.4583, 0.3593, 0.4583, 0.3676, 0.4583, 0.3676, 0.4583, 0.3593, 0.5417, 0.3593, 0.5417, 0.3676, 0.4583, 0.3676, 0.5417, 0.3593, 0.5417, 0.3593, 0.4583, 0.3593, 0.4583, 0.3593, 0.5417, 0.3676, 0.5417, 0.3676, 0.5417, 0.3593, 0.5417, 0.3593, 0.375, 0.25, 0.4583, 0.25, 0.4583, 0.3593, 0.375, 0.3593, 0.5417, 0.3676, 0.625, 0.3676, 0.625, 0.3742, 0.5417, 0.3742, 0.5417, 0.3593, 0.625, 0.3593, 0.625, 0.3676, 0.5417, 0.3676, 0.625, 0.3676, 0.625, 0.3676, 0.625, 0.3742, 0.625, 0.3742, 0.625, 0.3593, 0.625, 0.3593, 0.625, 0.3676, 0.625, 0.3676, 0.5417, 0.3676, 0.5417, 0.3742, 0.625, 0.3742, 0.625, 0.3676, 0.625, 0.3742, 0.5417, 0.3742, 0.5417, 0.3742, 0.625, 0.3742, 0.5417, 0.3742, 0.4583, 0.3742, 0.4583, 0.3742, 0.5417, 0.3742, 0.4583, 0.3742, 0.375, 0.3742, 0.375, 0.3742, 0.4583, 0.3742, 0.375, 0.3593, 0.375, 0.3593, 0.375, 0.25, 0.375, 0.25, 0.375, 0.25, 0.375, 0.25, 0.4583, 0.25, 0.4583, 0.25, 0.375, 0.25, 0.375, 0.3593, 0.4583, 0.3593, 0.4583, 0.25])
me_cube_002.materials.append(mat_procedural_wood_fine)
me_cube_002.use_mirror_vertex_groups = False
me_cube_002.update()
me_cube_003 = bpy.data.meshes.new('Cube.003')
me_cube_003.from_pydata([(-0.7406, -0.009306, -0.01459), (-0.7406, -0.009306, 0.01459), (-0.7406, 0.009306, -0.01459), (-0.7406, 0.009306, 0.01459), (0.7406, -0.009306, -0.01459), (0.7406, -0.009306, 0.01459), (0.7406, 0.009306, -0.01459), (0.7406, 0.009306, 0.01459)], [], [(0, 1, 3, 2), (2, 3, 7, 6), (6, 7, 5, 4), (4, 5, 1, 0), (2, 6, 4, 0), (7, 3, 1, 5)])
_uv = me_cube_003.uv_layers.new(name='UVMap')
_uv.uv.foreach_set('vector', [0.375, 0.0, 0.625, 0.0, 0.625, 0.25, 0.375, 0.25, 0.375, 0.25, 0.625, 0.25, 0.625, 0.5, 0.375, 0.5, 0.375, 0.5, 0.625, 0.5, 0.625, 0.75, 0.375, 0.75, 0.375, 0.75, 0.625, 0.75, 0.625, 1.0, 0.375, 1.0, 0.125, 0.5, 0.375, 0.5, 0.375, 0.75, 0.125, 0.75, 0.625, 0.5, 0.875, 0.5, 0.875, 0.75, 0.625, 0.75])
me_cube_003.materials.append(mat_material)
me_cube_003.update()

# ---- objects
ob_body = bpy.data.objects.new('Body', me_cube)
ob_door_r = bpy.data.objects.new('Door_R', me_cube_001)
ob_door_l = bpy.data.objects.new('Door_L', me_cube_002)
ob_rail = bpy.data.objects.new('Rail', me_cube_003)

# ---- transforms, parenting, visibility, modifiers, constraints
ob_body.location = (0.0, 0.0, -0.3348)
ob_body.lock_rotations_4d = False
ob_body.empty_display_type = 'ARROWS'
ob_body.lineart.crease_threshold = 0.0
ob_door_r.parent = ob_body
ob_door_r.matrix_parent_inverse = Matrix(((1.0, -0.0, 0.0, -0.0), (-0.0, 1.0, -0.0, 0.0), (0.0, -0.0, 1.0, 0.3348), (-0.0, 0.0, -0.0, 1.0)))
ob_door_r.location = (-0.75, 0.3033, 0.7629)
ob_door_r.lock_rotations_4d = False
ob_door_r.empty_display_type = 'ARROWS'
ob_door_r.lineart.crease_threshold = 0.0
ob_door_l.parent = ob_body
ob_door_l.matrix_parent_inverse = Matrix(((1.0, -0.0, 0.0, -0.0), (-0.0, 1.0, -0.0, 0.0), (0.0, -0.0, 1.0, 0.3348), (-0.0, 0.0, -0.0, 1.0)))
ob_door_l.location = (0.75, 0.3033, 0.7629)
ob_door_l.lock_rotations_4d = False
ob_door_l.empty_display_type = 'ARROWS'
ob_door_l.lineart.crease_threshold = 0.0
ob_rail.parent = ob_body
ob_rail.matrix_parent_inverse = Matrix(((1.0, -0.0, 0.0, -0.0), (-0.0, 1.0, -0.0, 0.0), (0.0, -0.0, 1.0, 0.3348), (-0.0, 0.0, -0.0, 1.0)))
ob_rail.location = (0.0, 0.0, 1.684)

# ---- collection membership
col_collection.objects.link(ob_body)
col_collection.objects.link(ob_door_r)
col_collection.objects.link(ob_door_l)
col_collection.objects.link(ob_rail)

# ---- scene / render settings (as saved in the file)
scene.frame_start = 1; scene.frame_end = 250; scene.frame_set(1)
scene.render.engine = 'BLENDER_EEVEE_NEXT'
scene.render.bake_bias = 0.0
scene.render.bake_samples = 0
scene.cycles.sampling_pattern = 'TABULATED_SOBOL'
scene.eevee.use_volume_custom_range = False
bpy.context.view_layer.update()

# ---- added for rendering (the .blend has no active camera and no usable light): camera, sun
cam_auto = bpy.data.cameras.new('AutoCamera')
cam_auto.lens = 50.0
cam_auto.sensor_width = 36.0
cam_auto.clip_end = 1000.0
ob_auto_camera = bpy.data.objects.new('AutoCamera', cam_auto)
scene.collection.objects.link(ob_auto_camera)
ob_auto_camera.location = (2.52987, -3.02497, 2.78907)
ob_auto_camera.rotation_euler = (1.09748, -7.21219e-08, 0.694738)
scene.camera = ob_auto_camera
light_auto_sun = bpy.data.lights.new('AutoSun', 'SUN')
light_auto_sun.energy = 3.0
light_auto_sun.angle = 0.0523599
ob_auto_sun = bpy.data.objects.new('AutoSun', light_auto_sun)
scene.collection.objects.link(ob_auto_sun)
ob_auto_sun.rotation_euler = (0.872665, 0.174533, 0.523599)
bpy.context.view_layer.update()
